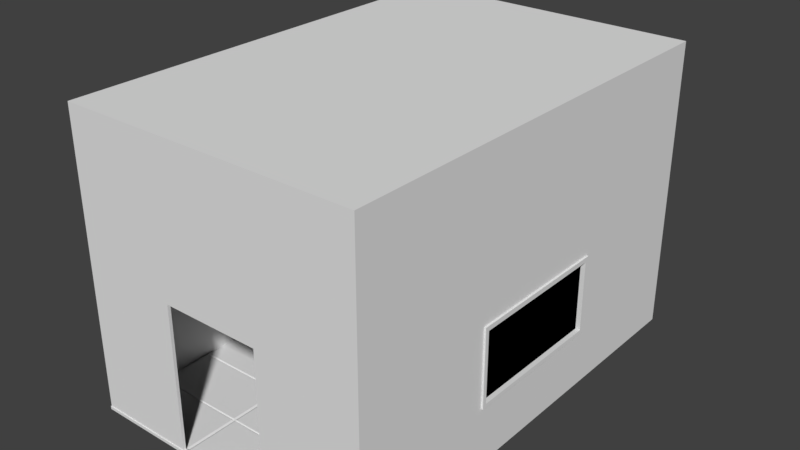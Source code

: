 # Source: IntroLevelConveyor.blend  (saved by Blender 2.79.0; exported with 4.5.12 LTS)
import bpy
from mathutils import Matrix  # noqa: F401  (used for matrix-valued properties, if any)

bpy.ops.wm.read_factory_settings(use_empty=True)
scene = bpy.context.scene
scene.name = 'Scene'

# ---- collections
col_collection_1 = bpy.data.collections.new('Collection 1'); scene.collection.children.link(col_collection_1)

# ---- materials (node trees are filled in below, after node groups)
mat_material_001 = bpy.data.materials.new('Material.001')
mat_material_001.alpha_threshold = 0.0
mat_material_001.use_transparent_shadow = False
mat_material_001.roughness = 0.5
mat_material_002 = bpy.data.materials.new('Material.002')
mat_material_002.alpha_threshold = 0.0
mat_material_002.use_transparent_shadow = False
mat_material_002.roughness = 0.5
mat_material_003 = bpy.data.materials.new('Material.003')
mat_material_003.alpha_threshold = 0.0
mat_material_003.use_transparent_shadow = False
mat_material_003.roughness = 0.5
mat_material_004 = bpy.data.materials.new('Material.004')
mat_material_004.alpha_threshold = 0.0
mat_material_004.use_transparent_shadow = False
mat_material_004.roughness = 0.5
mat_material_005 = bpy.data.materials.new('Material.005')
mat_material_005.alpha_threshold = 0.0
mat_material_005.use_transparent_shadow = False
mat_material_005.roughness = 0.5
mat_glass = bpy.data.materials.new('glass')
mat_glass.alpha_threshold = 0.0
mat_glass.use_transparent_shadow = False
mat_glass.roughness = 0.5

# ---- material node trees

# ---- world
world_world = bpy.data.worlds.new('World'); scene.world = world_world
world_world.color = (0.05088, 0.05088, 0.05088)
world_world.use_sun_shadow = False
world_world.sun_shadow_jitter_overblur = 0.0
world_world.cycles.sampling_method = 'MANUAL'

# ---- meshes
me_cube_003 = bpy.data.meshes.new('Cube.003')
me_cube_003.from_pydata([(2.554, 1.25, -0.25), (2.554, 1.25, -1.49), (2.554, -1.25, -0.25), (2.554, -1.25, -1.49), (2.459, 1.227, -1.525), (2.459, 1.227, -1.456), (2.459, 1.295, -1.525), (2.459, 1.295, -1.456), (2.633, 1.227, -1.525), (2.633, 1.227, -1.456), (2.633, 1.295, -1.525), (2.633, 1.295, -1.456), (2.459, -1.223, -1.525), (2.459, -1.223, -1.456), (2.633, -1.223, -1.456), (2.633, -1.223, -1.525), (2.459, -1.292, -1.525), (2.459, -1.292, -1.456), (2.633, -1.292, -1.456), (2.633, -1.292, -1.525), (2.459, 1.227, -0.2639), (2.459, 1.295, -0.2639), (2.633, 1.295, -0.2639), (2.633, 1.227, -0.2639), (2.633, -1.223, -0.2639), (2.459, -1.223, -0.2639), (2.633, -1.292, -0.2639), (2.459, -1.292, -0.2639), (2.459, 1.227, -0.1851), (2.459, 1.295, -0.1851), (2.633, 1.295, -0.1851), (2.633, 1.227, -0.1851), (2.633, -1.223, -0.1851), (2.459, -1.223, -0.1851), (2.633, -1.292, -0.1851), (2.459, -1.292, -0.1851), (2.554, 1.25, -0.25), (2.554, 1.25, -1.49), (2.554, -1.25, -0.25), (2.554, -1.25, -1.49)], [], [(4, 5, 7, 6), (6, 7, 11, 10), (10, 11, 9, 8), (5, 4, 12, 13), (6, 10, 8, 4), (9, 11, 22, 23), (12, 15, 19, 16), (4, 8, 15, 12), (9, 5, 13, 14), (8, 9, 14, 15), (19, 18, 17, 16), (13, 12, 16, 17), (17, 18, 26, 27), (15, 14, 18, 19), (24, 25, 33, 32), (25, 27, 35, 33), (13, 17, 27, 25), (14, 13, 25, 24), (7, 5, 20, 21), (5, 9, 23, 20), (18, 14, 24, 26), (11, 7, 21, 22), (30, 29, 28, 31), (32, 33, 35, 34), (23, 22, 30, 31), (21, 20, 28, 29), (26, 24, 32, 34), (27, 26, 34, 35), (31, 28, 33, 32), (22, 21, 29, 30), (23, 31, 32, 24), (28, 20, 25, 33), (20, 23, 24, 25), (2, 0, 1, 3), (38, 39, 37, 36)])
me_cube_003.polygons.foreach_set('material_index', [1, 1, 1, 1, 1, 1, 1, 1, 1, 1, 1, 1, 1, 1, 1, 1, 1, 1, 1, 1, 1, 1, 1, 1, 1, 1, 1, 1, 1, 1, 1, 1, 1, 5, 5])
me_cube_003.materials.append(mat_material_001)
me_cube_003.materials.append(mat_material_002)
me_cube_003.materials.append(mat_material_003)
me_cube_003.materials.append(mat_material_004)
me_cube_003.materials.append(mat_material_005)
me_cube_003.materials.append(mat_glass)
me_cube_003.use_remesh_preserve_volume = False
me_cube_003.use_remesh_preserve_attributes = False
me_cube_003.use_mirror_vertex_groups = False
me_cube_003.update()
me_cube_001 = bpy.data.meshes.new('Cube.001')
me_cube_001.from_pydata([(-2.5, -3.75, -2.5), (-2.5, -3.75, 2.5), (-2.5, 3.75, -2.5), (-2.5, 3.75, 2.5), (2.5, -3.75, -2.5), (2.5, -3.75, 2.5), (2.5, 3.75, -2.5), (2.5, 3.75, 2.5), (2.5, -3.75, -2.5), (2.5, -3.75, 2.5), (2.5, 3.75, -2.5), (2.5, 3.75, 2.5), (2.602, 3.75, 2.5), (2.602, 3.75, -2.5), (2.602, -3.75, -2.5), (2.602, -3.75, 2.5), (2.5, -1.25, -2.5), (2.5, 1.25, -2.5), (2.5, 1.25, 2.5), (2.5, -1.25, 2.5), (2.602, -1.25, -2.5), (2.602, 1.25, -2.5), (2.602, 1.25, 2.5), (2.602, -1.25, 2.5), (2.5, 3.75, -0.25), (2.5, 3.75, -1.49), (2.5, -3.75, -0.25), (2.5, -3.75, -1.49), (2.602, 3.75, -0.25), (2.602, 3.75, -1.49), (2.602, -3.75, -0.25), (2.602, -3.75, -1.49), (2.602, 1.25, -0.25), (2.602, 1.25, -1.49), (2.602, -1.25, -0.25), (2.602, -1.25, -1.49), (2.5, 1.25, -1.49), (2.5, 1.25, -0.25), (2.5, -1.25, -1.49), (2.5, -1.25, -0.25), (0.8333, 3.75, -2.5), (-0.8333, 3.75, -2.5), (-0.8333, 3.75, 2.5), (0.8333, 3.75, 2.5), (-0.8333, -3.75, -2.5), (0.8333, -3.75, -2.5), (0.8333, -3.75, 2.5), (-0.8333, -3.75, 2.5), (-2.5, -3.75, 0.0), (-2.5, 3.75, 0.0), (2.5, 3.75, 0.0), (2.5, -3.75, 0.0), (0.8333, -3.75, 0.0), (-0.8333, -3.75, 0.0), (-0.8333, 3.75, 0.0), (0.8333, 3.75, 0.0), (-2.5, 3.75, -2.45), (2.5, 3.75, -2.45), (2.5, -3.75, -2.45), (-2.5, -3.75, -2.45), (0.8333, -3.75, -2.45), (-0.8333, -3.75, -2.45), (-0.8333, 3.75, -2.45), (0.8333, 3.75, -2.45), (-2.5, 3.815, -2.45), (-2.5, 3.815, -2.5), (-0.8333, 3.815, -2.5), (2.5, 3.815, -2.45), (2.5, 3.815, -2.5), (2.5, -3.815, -2.45), (2.5, -3.815, -2.5), (0.8333, -3.815, -2.5), (0.8333, 3.815, -2.5), (-2.5, -3.815, -2.5), (-0.8333, -3.815, -2.5), (-2.5, -3.815, -2.45), (0.8333, -3.815, -2.45), (-0.8333, -3.815, -2.45), (-0.8333, 3.815, -2.45), (0.8333, 3.815, -2.45), (-2.5, 2.812, -2.5), (-2.5, 1.875, -2.5), (-2.5, 0.9375, -2.5), (-2.5, 0.0, -2.5), (-2.5, -0.9375, -2.5), (-2.5, -1.875, -2.5), (-2.5, -2.812, -2.5), (-2.5, -2.812, 2.5), (-2.5, -1.875, 2.5), (-2.5, -0.9375, 2.5), (-2.5, 0.0, 2.5), (-2.5, 0.9375, 2.5), (-2.5, 1.875, 2.5), (-2.5, 2.812, 2.5), (2.5, -2.812, -2.5), (2.5, -1.875, -2.5), (2.5, -0.9375, -2.5), (2.5, 0.0, -2.5), (2.5, 0.9375, -2.5), (2.5, 1.875, -2.5), (2.5, 2.812, -2.5), (2.5, 2.812, 2.5), (2.5, 1.875, 2.5), (2.5, 0.9375, 2.5), (2.5, 0.0, 2.5), (2.5, -0.9375, 2.5), (2.5, -1.875, 2.5), (2.5, -2.812, 2.5), (0.8333, -2.812, 2.5), (0.8333, -1.875, 2.5), (0.8333, -0.9375, 2.5), (0.8333, 0.0, 2.5), (0.8333, 0.9375, 2.5), (0.8333, 1.875, 2.5), (0.8333, 2.812, 2.5), (-0.8333, -2.812, 2.5), (-0.8333, -1.875, 2.5), (-0.8333, -0.9375, 2.5), (-0.8333, 0.0, 2.5), (-0.8333, 0.9375, 2.5), (-0.8333, 1.875, 2.5), (-0.8333, 2.812, 2.5), (-0.8333, -2.812, -2.5), (-0.8333, -1.875, -2.5), (-0.8333, -0.9375, -2.5), (-0.8333, 0.0, -2.5), (-0.8333, 0.9375, -2.5), (-0.8333, 1.875, -2.5), (-0.8333, 2.812, -2.5), (0.8333, -2.812, -2.5), (0.8333, -1.875, -2.5), (0.8333, -0.9375, -2.5), (0.8333, 0.0, -2.5), (0.8333, 0.9375, -2.5), (0.8333, 1.875, -2.5), (0.8333, 2.812, -2.5), (-2.5, 2.812, 0.0), (-2.5, 1.875, 0.0), (-2.5, 0.9375, 0.0), (-2.5, 0.0, 0.0), (-2.5, -0.9375, 0.0), (-2.5, -1.875, 0.0), (-2.5, -2.812, 0.0), (-2.5, 2.812, -2.45), (-2.5, 1.875, -2.45), (-2.5, 0.9375, -2.45), (-2.5, 0.0, -2.45), (-2.5, -0.9375, -2.45), (-2.5, -1.875, -2.45), (-2.5, -2.812, -2.45), (0.8663, -2.831, -2.484), (0.8663, -3.731, -2.484), (2.467, -3.731, -2.484), (2.467, -2.831, -2.484), (-2.467, -2.831, -2.484), (-2.467, -3.731, -2.484), (-0.8663, -3.731, -2.484), (-0.8663, -2.831, -2.484), (-0.8004, -2.831, -2.484), (-0.8004, -3.731, -2.484), (0.8004, -3.731, -2.484), (0.8004, -2.831, -2.484), (-0.8004, 3.731, -2.484), (-0.8004, 2.831, -2.484), (0.8004, 2.831, -2.484), (0.8004, 3.731, -2.484), (-0.8004, 2.794, -2.484), (-0.8004, 1.894, -2.484), (0.8004, 1.894, -2.484), (0.8004, 2.794, -2.484), (-0.8004, 1.856, -2.484), (-0.8004, 0.956, -2.484), (0.8004, 0.956, -2.484), (0.8004, 1.856, -2.484), (-0.8004, 0.919, -2.484), (-0.8004, 0.01852, -2.484), (0.8004, 0.01852, -2.484), (0.8004, 0.919, -2.484), (-0.8004, -0.01852, -2.484), (-0.8004, -0.919, -2.484), (0.8004, -0.919, -2.484), (0.8004, -0.01852, -2.484), (-0.8004, -0.956, -2.484), (-0.8004, -1.856, -2.484), (0.8004, -1.856, -2.484), (0.8004, -0.956, -2.484), (-0.8004, -1.894, -2.484), (-0.8004, -2.794, -2.484), (0.8004, -2.794, -2.484), (0.8004, -1.894, -2.484), (-2.467, 3.731, -2.484), (-2.467, 2.831, -2.484), (-0.8663, 2.831, -2.484), (-0.8663, 3.731, -2.484), (-2.467, 2.794, -2.484), (-2.467, 1.894, -2.484), (-0.8663, 1.894, -2.484), (-0.8663, 2.794, -2.484), (-2.467, 1.856, -2.484), (-2.467, 0.956, -2.484), (-0.8663, 0.956, -2.484), (-0.8663, 1.856, -2.484), (-2.467, 0.919, -2.484), (-2.467, 0.01852, -2.484), (-0.8663, 0.01852, -2.484), (-0.8663, 0.919, -2.484), (-2.467, -0.01852, -2.484), (-2.467, -0.919, -2.484), (-0.8663, -0.919, -2.484), (-0.8663, -0.01852, -2.484), (-2.467, -0.956, -2.484), (-2.467, -1.856, -2.484), (-0.8663, -1.856, -2.484), (-0.8663, -0.956, -2.484), (-2.467, -1.894, -2.484), (-2.467, -2.794, -2.484), (-0.8663, -2.794, -2.484), (-0.8663, -1.894, -2.484), (0.8663, 3.731, -2.484), (0.8663, 2.831, -2.484), (2.467, 2.831, -2.484), (2.467, 3.731, -2.484), (0.8663, 2.794, -2.484), (0.8663, 1.894, -2.484), (2.467, 1.894, -2.484), (2.467, 2.794, -2.484), (0.8663, 1.856, -2.484), (0.8663, 0.956, -2.484), (2.467, 0.956, -2.484), (2.467, 1.856, -2.484), (0.8663, 0.919, -2.484), (0.8663, 0.01852, -2.484), (2.467, 0.01852, -2.484), (2.467, 0.919, -2.484), (0.8663, -0.01852, -2.484), (0.8663, -0.919, -2.484), (2.467, -0.919, -2.484), (2.467, -0.01852, -2.484), (0.8663, -0.956, -2.484), (0.8663, -1.856, -2.484), (2.467, -1.856, -2.484), (2.467, -0.956, -2.484), (0.8663, -1.894, -2.484), (0.8663, -2.794, -2.484), (2.467, -2.794, -2.484), (2.467, -1.894, -2.484), (-0.8333, -3.75, 2.5), (0.8333, -3.75, 2.5), (2.602, -3.75, -1.49), (2.602, -3.75, -0.25), (2.5, -3.75, -1.49), (2.5, -3.75, -0.25), (2.602, -3.75, 2.5), (2.602, -3.75, -2.5), (2.5, -3.75, 2.5), (2.5, -3.75, -2.5), (2.5, -3.75, 2.5), (-2.5, -3.75, 2.5), (-2.5, -3.75, 0.0), (2.5, -3.75, 0.0), (0.8333, -3.75, 0.0), (-0.8333, -3.75, 0.0), (2.5, -3.75, -2.45), (-2.5, -3.75, -2.45), (0.8333, -3.75, -2.45), (-0.8333, -3.75, -2.45), (-0.8333, -3.8, 0.0), (-0.8333, -3.8, 2.5), (0.8333, -3.8, 0.0), (0.8333, -3.8, 2.5), (2.5, -3.8, -1.49), (2.602, -3.8, -1.49), (2.5, -3.8, -0.25), (2.602, -3.8, -0.25), (2.602, -3.8, 2.5), (2.5, -3.8, 2.5), (2.5, -3.8, 2.5), (2.5, -3.8, -2.5), (2.602, -3.8, -2.5), (-2.5, -3.8, 0.0), (-2.5, -3.8, 2.5), (-2.5, -3.8, -2.45), (2.5, -3.8, 0.0), (0.8333, -3.8, -2.45), (-0.8333, -3.8, -2.45), (2.5, -3.8, -2.45), (-2.5, 3.75, 2.5), (2.5, 3.75, 2.5), (2.5, 3.75, -2.5), (2.5, 3.75, 2.5), (2.602, 3.75, 2.5), (2.602, 3.75, -2.5), (2.5, 3.75, -0.25), (2.5, 3.75, -1.49), (2.602, 3.75, -0.25), (2.602, 3.75, -1.49), (-0.8333, 3.75, 2.5), (0.8333, 3.75, 2.5), (-2.5, 3.75, 0.0), (2.5, 3.75, 0.0), (-0.8333, 3.75, 0.0), (0.8333, 3.75, 0.0), (-2.5, 3.75, -2.45), (2.5, 3.75, -2.45), (-0.8333, 3.75, -2.45), (0.8333, 3.75, -2.45), (0.8333, 3.8, 2.5), (2.5, 3.8, 2.5), (2.5, 3.8, -1.49), (2.5, 3.8, -2.5), (2.602, 3.8, -1.49), (2.602, 3.8, -2.5), (2.602, 3.8, 2.5), (2.5, 3.8, 2.5), (2.5, 3.8, -0.25), (2.602, 3.8, -0.25), (-2.5, 3.8, 2.5), (-0.8333, 3.8, 2.5), (-0.8333, 3.8, 0.0), (0.8333, 3.8, 0.0), (-2.5, 3.8, 0.0), (2.5, 3.8, 0.0), (-0.8333, 3.8, -2.45), (0.8333, 3.8, -2.45), (-2.5, 3.8, -2.45), (2.5, 3.8, -2.45)], [], [(136, 49, 3, 93), (55, 50, 7, 43), (53, 48, 1, 47), (115, 47, 1, 87), (39, 26, 9, 19), (34, 23, 15, 30), (19, 9, 15, 23), (24, 11, 12, 28), (27, 8, 14, 31), (17, 10, 13, 21), (8, 16, 20, 14), (16, 17, 21, 20), (11, 18, 22, 12), (18, 19, 23, 22), (28, 12, 22, 32), (32, 22, 23, 34), (24, 37, 18, 11), (37, 39, 19, 18), (17, 16, 38, 36), (33, 36, 38, 35), (10, 17, 36, 25), (25, 36, 37, 24), (21, 33, 35, 20), (35, 38, 39, 34), (13, 29, 33, 21), (29, 28, 32, 33), (9, 26, 30, 15), (26, 27, 31, 30), (10, 25, 29, 13), (25, 24, 28, 29), (20, 35, 31, 14), (35, 34, 30, 31), (16, 8, 27, 38), (38, 27, 26, 39), (34, 39, 37, 32), (32, 37, 36, 33), (107, 5, 46, 108), (108, 46, 47, 115), (51, 52, 46, 5), (52, 53, 47, 46), (49, 54, 42, 3), (54, 55, 43, 42), (72, 68, 67, 79), (56, 62, 54, 49), (74, 73, 75, 77), (58, 60, 52, 51), (61, 59, 48, 53), (63, 57, 50, 55), (143, 56, 49, 136), (80, 2, 56, 143), (2, 41, 66, 65), (41, 40, 72, 66), (56, 2, 65, 64), (4, 45, 71, 70), (63, 79, 78, 62), (40, 6, 68, 72), (70, 71, 76, 69), (71, 76, 77, 74), (65, 66, 78, 64), (66, 78, 79, 72), (57, 63, 79, 67), (6, 57, 67, 68), (44, 0, 73, 74), (59, 61, 77, 75), (0, 59, 75, 73), (45, 44, 74, 71), (60, 58, 69, 76), (61, 77, 76, 60), (62, 56, 64, 78), (58, 4, 70, 69), (41, 62, 56, 2), (40, 63, 62, 41), (6, 57, 63, 40), (0, 59, 61, 44), (44, 61, 60, 45), (45, 60, 58, 4), (0, 86, 149, 59), (86, 85, 148, 149), (85, 84, 147, 148), (84, 83, 146, 147), (83, 82, 145, 146), (82, 81, 144, 145), (81, 80, 143, 144), (59, 149, 142, 48), (149, 148, 141, 142), (148, 147, 140, 141), (147, 146, 139, 140), (146, 145, 138, 139), (145, 144, 137, 138), (144, 143, 136, 137), (43, 114, 121, 42), (114, 113, 120, 121), (113, 112, 119, 120), (112, 111, 118, 119), (111, 110, 117, 118), (110, 109, 116, 117), (109, 108, 115, 116), (7, 101, 114, 43), (101, 102, 113, 114), (102, 103, 112, 113), (103, 104, 111, 112), (104, 105, 110, 111), (105, 106, 109, 110), (106, 107, 108, 109), (42, 121, 93, 3), (121, 120, 92, 93), (120, 119, 91, 92), (119, 118, 90, 91), (118, 117, 89, 90), (117, 116, 88, 89), (116, 115, 87, 88), (48, 142, 87, 1), (142, 141, 88, 87), (141, 140, 89, 88), (140, 139, 90, 89), (139, 138, 91, 90), (138, 137, 92, 91), (137, 136, 93, 92), (150, 151, 152, 153), (45, 151, 150, 129), (4, 152, 151, 45), (94, 153, 152, 4), (129, 150, 153, 94), (154, 155, 156, 157), (0, 155, 154, 86), (44, 156, 155, 0), (122, 157, 156, 44), (86, 154, 157, 122), (158, 159, 160, 161), (44, 159, 158, 122), (45, 160, 159, 44), (129, 161, 160, 45), (122, 158, 161, 129), (162, 163, 164, 165), (128, 163, 162, 41), (135, 164, 163, 128), (40, 165, 164, 135), (41, 162, 165, 40), (166, 167, 168, 169), (127, 167, 166, 128), (134, 168, 167, 127), (135, 169, 168, 134), (128, 166, 169, 135), (170, 171, 172, 173), (126, 171, 170, 127), (133, 172, 171, 126), (134, 173, 172, 133), (127, 170, 173, 134), (174, 175, 176, 177), (125, 175, 174, 126), (132, 176, 175, 125), (133, 177, 176, 132), (126, 174, 177, 133), (178, 179, 180, 181), (124, 179, 178, 125), (131, 180, 179, 124), (132, 181, 180, 131), (125, 178, 181, 132), (182, 183, 184, 185), (123, 183, 182, 124), (130, 184, 183, 123), (131, 185, 184, 130), (124, 182, 185, 131), (186, 187, 188, 189), (122, 187, 186, 123), (129, 188, 187, 122), (130, 189, 188, 129), (123, 186, 189, 130), (190, 191, 192, 193), (80, 191, 190, 2), (128, 192, 191, 80), (41, 193, 192, 128), (2, 190, 193, 41), (194, 195, 196, 197), (81, 195, 194, 80), (127, 196, 195, 81), (128, 197, 196, 127), (80, 194, 197, 128), (198, 199, 200, 201), (82, 199, 198, 81), (126, 200, 199, 82), (127, 201, 200, 126), (81, 198, 201, 127), (202, 203, 204, 205), (83, 203, 202, 82), (125, 204, 203, 83), (126, 205, 204, 125), (82, 202, 205, 126), (206, 207, 208, 209), (84, 207, 206, 83), (124, 208, 207, 84), (125, 209, 208, 124), (83, 206, 209, 125), (210, 211, 212, 213), (85, 211, 210, 84), (123, 212, 211, 85), (124, 213, 212, 123), (84, 210, 213, 124), (214, 215, 216, 217), (86, 215, 214, 85), (122, 216, 215, 86), (123, 217, 216, 122), (85, 214, 217, 123), (218, 219, 220, 221), (135, 219, 218, 40), (100, 220, 219, 135), (6, 221, 220, 100), (40, 218, 221, 6), (222, 223, 224, 225), (134, 223, 222, 135), (99, 224, 223, 134), (100, 225, 224, 99), (135, 222, 225, 100), (226, 227, 228, 229), (133, 227, 226, 134), (98, 228, 227, 133), (99, 229, 228, 98), (134, 226, 229, 99), (230, 231, 232, 233), (132, 231, 230, 133), (97, 232, 231, 132), (98, 233, 232, 97), (133, 230, 233, 98), (234, 235, 236, 237), (131, 235, 234, 132), (96, 236, 235, 131), (97, 237, 236, 96), (132, 234, 237, 97), (238, 239, 240, 241), (130, 239, 238, 131), (95, 240, 239, 130), (96, 241, 240, 95), (131, 238, 241, 96), (242, 243, 244, 245), (129, 243, 242, 130), (94, 244, 243, 129), (95, 245, 244, 94), (130, 242, 245, 95), (259, 260, 247, 256), (251, 249, 248, 250), (254, 252, 249, 251), (261, 258, 257, 246), (250, 248, 253, 255), (260, 261, 246, 247), (262, 264, 260, 259), (265, 263, 258, 261), (282, 275, 269, 268), (272, 270, 271, 273), (276, 272, 273, 274), (266, 267, 280, 279), (270, 277, 278, 271), (268, 269, 267, 266), (285, 282, 268, 283), (284, 266, 279, 281), (251, 250, 270, 272), (248, 249, 273, 271), (261, 260, 268, 266), (255, 253, 278, 277), (249, 252, 274, 273), (257, 258, 279, 280), (256, 247, 269, 275), (246, 257, 280, 267), (252, 254, 276, 274), (262, 259, 282, 285), (258, 263, 281, 279), (250, 255, 277, 270), (263, 265, 284, 281), (247, 246, 267, 269), (259, 256, 275, 282), (253, 248, 271, 278), (264, 262, 285, 283), (260, 264, 283, 268), (254, 251, 272, 276), (265, 261, 266, 284), (301, 299, 287, 297), (292, 294, 290, 289), (288, 291, 295, 293), (293, 295, 294, 292), (298, 300, 296, 286), (300, 301, 297, 296), (302, 304, 300, 298), (305, 303, 299, 301), (319, 306, 307, 321), (314, 313, 312, 315), (309, 308, 310, 311), (308, 314, 315, 310), (320, 316, 317, 318), (318, 317, 306, 319), (324, 320, 318, 322), (323, 319, 321, 325), (290, 294, 315, 312), (302, 298, 320, 324), (297, 287, 307, 306), (298, 286, 316, 320), (294, 295, 310, 315), (299, 303, 325, 321), (288, 293, 308, 309), (287, 299, 321, 307), (303, 305, 323, 325), (295, 291, 311, 310), (300, 304, 322, 318), (304, 302, 324, 322), (289, 290, 312, 313), (305, 301, 319, 323), (286, 296, 317, 316), (291, 288, 309, 311), (301, 300, 318, 319), (296, 297, 306, 317), (292, 289, 313, 314), (293, 292, 314, 308)])
me_cube_001.polygons.foreach_set('material_index', [0, 0, 0, 3, 0, 0, 0, 0, 0, 0, 0, 0, 0, 0, 0, 0, 0, 0, 0, 0, 0, 0, 0, 0, 0, 0, 0, 0, 0, 0, 0, 0, 0, 0, 0, 0, 3, 3, 0, 0, 0, 0, 0, 0, 0, 0, 0, 0, 0, 0, 0, 0, 0, 0, 0, 0, 0, 0, 0, 0, 0, 0, 0, 0, 0, 0, 0, 0, 0, 0, 0, 0, 0, 0, 0, 0, 0, 0, 0, 0, 0, 0, 0, 0, 0, 0, 0, 0, 0, 0, 3, 3, 3, 3, 3, 3, 3, 3, 3, 3, 3, 3, 3, 3, 3, 3, 3, 3, 3, 3, 3, 0, 0, 0, 0, 0, 0, 0, 4, 2, 2, 2, 2, 4, 2, 2, 2, 2, 4, 2, 2, 2, 2, 4, 2, 2, 2, 2, 4, 2, 2, 2, 2, 4, 2, 2, 2, 2, 4, 2, 2, 2, 2, 4, 2, 2, 2, 2, 4, 2, 2, 2, 2, 4, 2, 2, 2, 2, 4, 2, 2, 2, 2, 4, 2, 2, 2, 2, 4, 2, 2, 2, 2, 4, 2, 2, 2, 2, 4, 2, 2, 2, 2, 4, 2, 2, 2, 2, 4, 2, 2, 2, 2, 4, 2, 2, 2, 2, 4, 2, 2, 2, 2, 4, 2, 2, 2, 2, 4, 2, 2, 2, 2, 4, 2, 2, 2, 2, 4, 2, 2, 2, 2, 4, 2, 2, 2, 2, 0, 0, 0, 0, 0, 0, 0, 0, 0, 0, 0, 0, 0, 0, 0, 0, 0, 0, 0, 0, 0, 0, 0, 0, 0, 0, 0, 0, 0, 0, 0, 0, 0, 0, 0, 0, 0, 0, 0, 0, 0, 0, 0, 0, 0, 0, 0, 0, 0, 0, 0, 0, 0, 0, 0, 0, 0, 0, 0, 0, 0, 0, 0, 0, 0, 0, 0, 0, 0, 0, 0, 0])
me_cube_001.materials.append(mat_material_001)
me_cube_001.materials.append(mat_material_002)
me_cube_001.materials.append(mat_material_003)
me_cube_001.materials.append(mat_material_004)
me_cube_001.materials.append(mat_material_005)
me_cube_001.materials.append(mat_glass)
me_cube_001.use_remesh_preserve_volume = False
me_cube_001.use_remesh_preserve_attributes = False
me_cube_001.use_mirror_vertex_groups = False
me_cube_001.update()

# ---- objects
ob_cube_001 = bpy.data.objects.new('Cube.001', me_cube_003)
ob_cube = bpy.data.objects.new('Cube', me_cube_001)

# ---- transforms, parenting, visibility, modifiers, constraints
ob_cube_001.location = (0.0, 0.0, 0.0)
ob_cube_001.lineart.crease_threshold = 0.0
ob_cube.location = (0.0, 0.0, 0.0)
ob_cube.lineart.crease_threshold = 0.0

# ---- collection membership
col_collection_1.objects.link(ob_cube_001)
col_collection_1.objects.link(ob_cube)

# ---- scene / render settings (as saved in the file)
scene.frame_start = 1; scene.frame_end = 250; scene.frame_set(1)
scene.render.engine = 'BLENDER_EEVEE_NEXT'
scene.render.resolution_percentage = 50
scene.render.dither_intensity = 0.0
scene.cycles.use_denoising = False
scene.cycles.samples = 128
scene.cycles.sampling_pattern = 'TABULATED_SOBOL'
scene.cycles.use_adaptive_sampling = False
scene.cycles.use_light_tree = False
scene.cycles.blur_glossy = 0.0
scene.cycles.sample_clamp_indirect = 0.0
scene.view_settings.view_transform = 'Standard'
bpy.context.view_layer.update()

# ---- added for rendering (the .blend has no active camera and no usable light): camera, sun
cam_auto = bpy.data.cameras.new('AutoCamera')
cam_auto.lens = 50.0
cam_auto.sensor_width = 36.0
cam_auto.clip_end = 1000.0
ob_auto_camera = bpy.data.objects.new('AutoCamera', cam_auto)
scene.collection.objects.link(ob_auto_camera)
ob_auto_camera.location = (9.75194, -11.6223, 7.74822)
ob_auto_camera.rotation_euler = (1.09748, -7.21219e-08, 0.694738)
scene.camera = ob_auto_camera
light_auto_sun = bpy.data.lights.new('AutoSun', 'SUN')
light_auto_sun.energy = 3.0
light_auto_sun.angle = 0.0523599
ob_auto_sun = bpy.data.objects.new('AutoSun', light_auto_sun)
scene.collection.objects.link(ob_auto_sun)
ob_auto_sun.rotation_euler = (0.872665, 0.174533, 0.523599)
bpy.context.view_layer.update()

